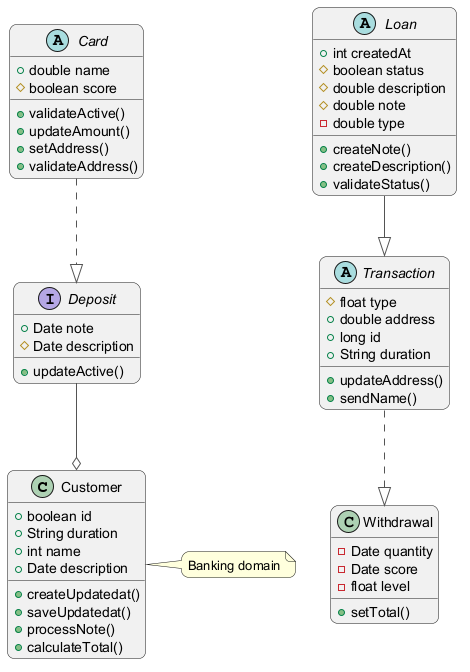

The diagram above was rendered by PlantUML. Its source (embedded in the PNG):
@startuml
skinparam backgroundColor #FFFFFF
skinparam roundCorner 15
skinparam ArrowColor #555555
class Customer {
  +boolean id
  +String duration
  +int name
  +Date description
  +createUpdatedat()
  +saveUpdatedat()
  +processNote()
  +calculateTotal()
}
abstract class Transaction {
  #float type
  +double address
  +long id
  +String duration
  +updateAddress()
  +sendName()
}
abstract class Loan {
  +int createdAt
  #boolean status
  #double description
  #double note
  -double type
  +createNote()
  +createDescription()
  +validateStatus()
}
class Withdrawal {
  -Date quantity
  -Date score
  -float level
  +setTotal()
}
abstract class Card {
  +double name
  #boolean score
  +validateActive()
  +updateAmount()
  +setAddress()
  +validateAddress()
}
interface Deposit {
  +Date note
  #Date description
  +updateActive()
}
Deposit --o Customer
Card ..|> Deposit
Transaction ..|> Withdrawal
Loan --|> Transaction
note right of Customer : Banking domain
@enduml